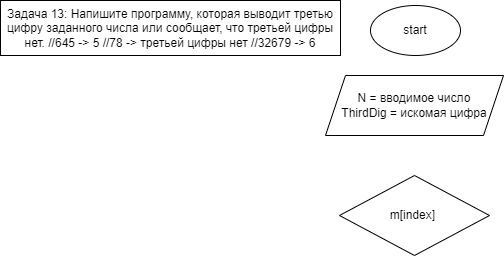

The diagram above was exported from draw.io. Its source (the exported page's mxGraphModel, read from the mxfile embedded in the PNG):
<mxGraphModel dx="644" dy="349" grid="1" gridSize="10" guides="1" tooltips="1" connect="1" arrows="1" fold="1" page="1" pageScale="1" pageWidth="827" pageHeight="1169" math="0" shadow="0">
  <root>
    <mxCell id="0" />
    <mxCell id="1" parent="0" />
    <mxCell id="2" value="start" style="ellipse;whiteSpace=wrap;html=1;" parent="1" vertex="1">
      <mxGeometry x="370" y="10" width="90" height="50" as="geometry" />
    </mxCell>
    <mxCell id="3" value="Задача 13: Напишите программу, которая выводит третью цифру заданного числа или сообщает, что третьей цифры нет. //645 -&amp;gt; 5 //78 -&amp;gt; третьей цифры нет //32679 -&amp;gt; 6" style="rounded=0;whiteSpace=wrap;html=1;" parent="1" vertex="1">
      <mxGeometry y="5" width="340" height="55" as="geometry" />
    </mxCell>
    <mxCell id="4" value="N = вводимое число&lt;br&gt;ThirdDig = искомая цифра" style="shape=parallelogram;perimeter=parallelogramPerimeter;whiteSpace=wrap;html=1;fixedSize=1;" parent="1" vertex="1">
      <mxGeometry x="325" y="80" width="178" height="60" as="geometry" />
    </mxCell>
    <mxCell id="5" value="m[index]&amp;nbsp;" style="rhombus;whiteSpace=wrap;html=1;" parent="1" vertex="1">
      <mxGeometry x="339" y="180" width="150" height="80" as="geometry" />
    </mxCell>
  </root>
</mxGraphModel>